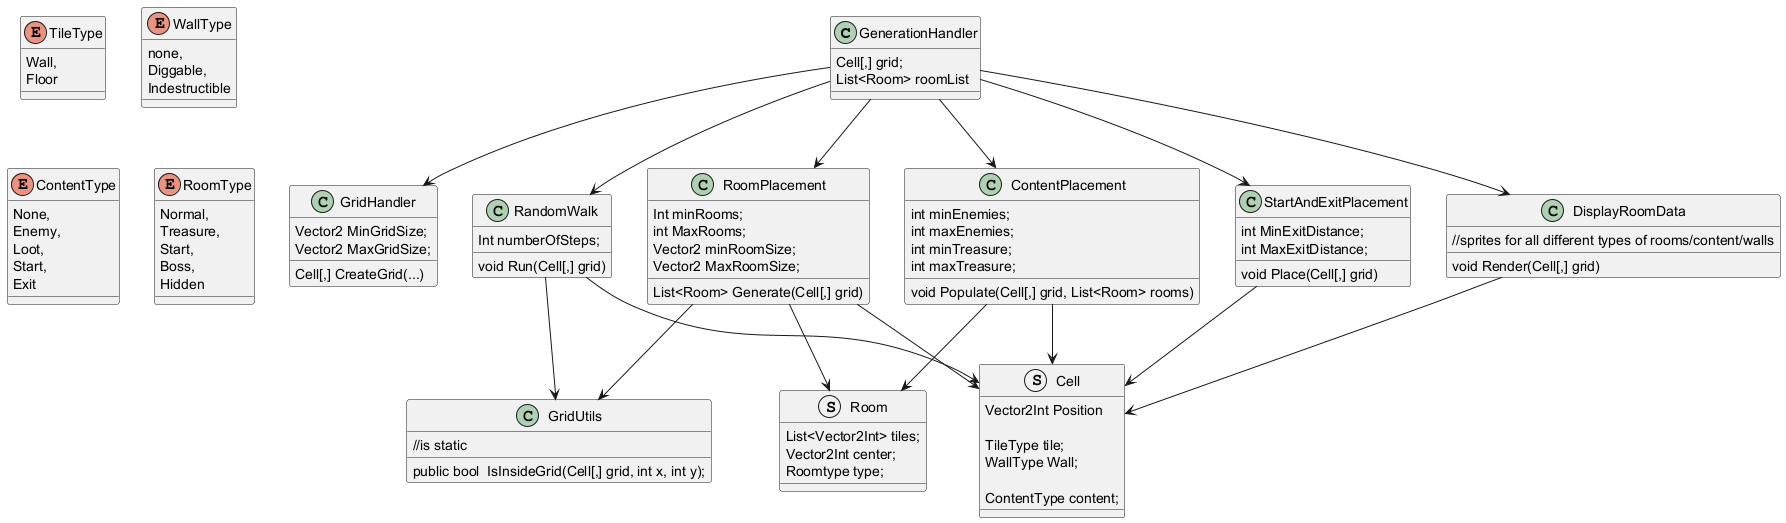

The diagram above was rendered by PlantUML. Its source (embedded in the PNG):
@startUML

Class GenerationHandler{
Cell[,] grid;
List<Room> roomList
}

Class GridHandler{
Vector2 MinGridSize;
Vector2 MaxGridSize;

Cell[,] CreateGrid(...)
}
Class RandomWalk{
Int numberOfSteps;

void Run(Cell[,] grid)
}
Class RoomPlacement{
Int minRooms;
int MaxRooms;
Vector2 minRoomSize;
Vector2 MaxRoomSize;
List<Room> Generate(Cell[,] grid)
}
Class StartAndExitPlacement{
int MinExitDistance;
int MaxExitDistance;
void Place(Cell[,] grid)
}
Class ContentPlacement
{
int minEnemies;
int maxEnemies;
int minTreasure;
int maxTreasure;
void Populate(Cell[,] grid, List<Room> rooms)
}
Class DisplayRoomData
{
void Render(Cell[,] grid)
//sprites for all different types of rooms/content/walls
}

class GridUtils{
	//is static
public bool  IsInsideGrid(Cell[,] grid, int x, int y);
}

Struct Room{
List<Vector2Int> tiles;
Vector2Int center;
Roomtype type;
}

Struct Cell{
Vector2Int Position

TileType tile;
WallType Wall;

ContentType content;
}

Enum TileType{
Wall,
Floor
}
Enum WallType{
none,
Diggable,
Indestructible
}
Enum ContentType{
None,
Enemy,
Loot,
Start,
Exit
}
Enum RoomType{
Normal,
Treasure,
Start,
Boss,
Hidden
}

GenerationHandler --> GridHandler
GenerationHandler --> RandomWalk
GenerationHandler --> RoomPlacement
GenerationHandler --> StartAndExitPlacement
GenerationHandler --> ContentPlacement
GenerationHandler --> DisplayRoomData

RandomWalk --> Cell
RoomPlacement --> Cell
RoomPlacement --> Room
StartAndExitPlacement --> Cell
ContentPlacement --> Cell
ContentPlacement --> Room
DisplayRoomData --> Cell

RandomWalk --> GridUtils
RoomPlacement --> GridUtils

@endUML